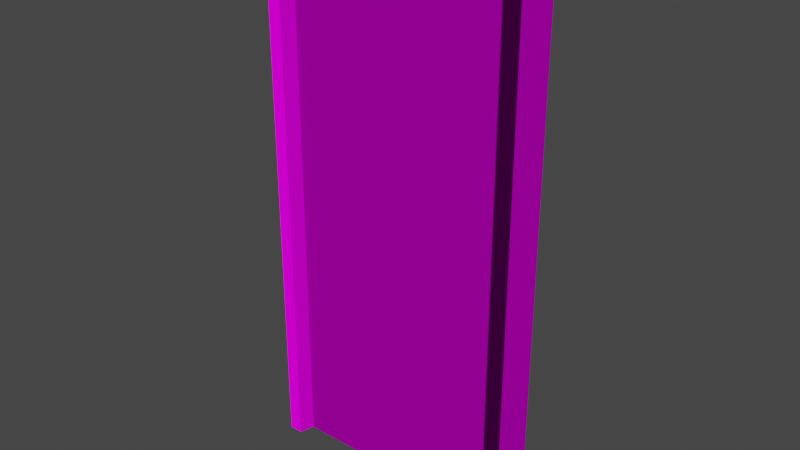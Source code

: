 # Source: door.blend  (saved by Blender 3.5.10; exported with 4.5.12 LTS)
import bpy
from mathutils import Matrix  # noqa: F401  (used for matrix-valued properties, if any)

bpy.ops.wm.read_factory_settings(use_empty=True)
scene = bpy.context.scene
scene.name = 'Scene'

# ---- collections
col_collection = bpy.data.collections.new('Collection'); scene.collection.children.link(col_collection)

# ---- images (referenced by path relative to the original .blend; pixels are not part of the script)
import os
ASSET_DIR = os.environ.get("B2B_ASSET_DIR", "")  # directory of the original .blend (textures are referenced by path, not embedded)
HERE = os.path.dirname(os.path.abspath(__file__))  # packed textures are extracted next to this script under _unpacked/

def load_image(name, relpath, width, height, colorspace="sRGB"):
    """Load a texture the original file referenced (path relative to the .blend, or extracted next to this script)."""
    p = next((c for c in (os.path.join(HERE, relpath), os.path.join(ASSET_DIR, relpath)) if relpath and os.path.exists(c)), "")
    if p:
        img = bpy.data.images.load(p, check_existing=True)
        img.name = name
    else:  # same state as the original file: an image datablock whose file is absent (Cycles renders it pink)
        img = bpy.data.images.new(name, width, height)
        img.source = "FILE"
        img.filepath = "//" + (relpath or name)
    img.colorspace_settings.name = colorspace
    return img
img_dooratlas_png = load_image('doorAtlas.png', 'doorAtlas.png', 1024, 1024, 'sRGB')
img_dooratlas_n_png = load_image('doorAtlas_n.png', 'doorAtlas_n.png', 1024, 1024, 'Non-Color')

# ---- materials (node trees are filled in below, after node groups)
mat_material_001 = bpy.data.materials.new('Material.001')
mat_material_001.use_transparent_shadow = False

# ---- material node trees
mat_material_001.use_nodes = True; mat_material_001.node_tree.nodes.clear()
_N = mat_material_001.node_tree.nodes; _L = mat_material_001.node_tree.links
n0 = _N.new('ShaderNodeBsdfPrincipled'); n0.name = 'Principled BSDF'; n0.location = (10, 300)
n0.distribution = 'GGX'
n0.subsurface_method = 'RANDOM_WALK_SKIN'
n0.inputs[2].default_value = 1.0
n0.inputs[3].default_value = 1.45
n0.inputs[13].default_value = 0.0
n0.inputs[27].default_value = (0.0, 0.0, 0.0, 1.0)
n0.inputs[28].default_value = 1.0
n1 = _N.new('ShaderNodeOutputMaterial'); n1.name = 'Material Output'; n1.location = (300, 300)
n2 = _N.new('ShaderNodeTexImage'); n2.name = 'Image Texture'; n2.location = (-280, 280)
n2.image = img_dooratlas_png
n2.interpolation = 'Closest'
n3 = _N.new('ShaderNodeNormalMap'); n3.name = 'Normal Map'; n3.location = (-253, -122)
n4 = _N.new('ShaderNodeTexImage'); n4.name = 'Image Texture.001'; n4.location = (-574, -89)
n4.image = img_dooratlas_n_png
_L.new(n0.outputs[0], n1.inputs[0])
_L.new(n2.outputs[0], n0.inputs[0])
_L.new(n3.outputs[0], n0.inputs[5])
_L.new(n4.outputs[0], n3.inputs[1])
n1.is_active_output = True

# ---- world
world_world = bpy.data.worlds.new('World'); scene.world = world_world
world_world.use_nodes = True; world_world.node_tree.nodes.clear()
_N = world_world.node_tree.nodes; _L = world_world.node_tree.links
n0 = _N.new('ShaderNodeOutputWorld'); n0.name = 'World Output'; n0.location = (300, 300)
n1 = _N.new('ShaderNodeBackground'); n1.name = 'Background'; n1.location = (10, 300)
n1.inputs[0].default_value = (0.05088, 0.05088, 0.05088, 1.0)
_L.new(n1.outputs[0], n0.inputs[0])
n0.is_active_output = True
world_world.color = (0.05088, 0.05088, 0.05088)
world_world.use_sun_shadow = False
world_world.sun_shadow_jitter_overblur = 0.0

# ---- meshes
me_cube_001 = bpy.data.meshes.new('Cube.001')
me_cube_001.from_pydata([(-0.9257, -0.05826, 0.006008), (-0.9257, -0.05826, 4.383), (0.9257, -0.05826, 0.006008), (0.9257, -0.05826, 4.383), (-0.9666, -0.1755, 0.0001426), (-0.9666, -0.1755, 4.435), (0.9666, -0.1755, 0.0001426), (0.9666, -0.1755, 4.435), (1.094, 0.1755, 4.435), (1.094, 0.1755, 0.0001426), (1.094, -0.1755, 0.0001426), (1.094, -0.1755, 4.435), (-1.079, 0.1755, 0.0001426), (-1.079, -0.1755, 0.0001426), (-1.079, -0.1755, 4.435), (-1.079, 0.1755, 4.435), (-0.9666, -0.1755, 4.54), (-0.9666, 0.1755, 4.54), (0.9666, 0.1755, 4.54), (0.9666, -0.1755, 4.54), (1.094, 0.1755, 4.54), (1.094, -0.1755, 4.54), (-1.079, -0.1755, 4.54), (-1.079, 0.1755, 4.54)], [], [(1, 3, 7, 5), (2, 3, 1, 0), (4, 5, 14, 13), (7, 6, 10, 11), (3, 2, 6, 7), (0, 1, 5, 4), (9, 8, 11, 10), (7, 11, 21, 19), (13, 14, 15, 12), (18, 17, 16, 19), (18, 19, 21, 20), (16, 17, 23, 22), (14, 5, 16, 22), (15, 14, 22, 23), (5, 7, 19, 16), (11, 8, 20, 21)])
_uv = me_cube_001.uv_layers.new(name='UVMap')
_uv.uv.foreach_set('vector', [0.6329, 0.6329, 1.0, 0.6329, 1.0, 1.0, 0.6329, 1.0, 0.5441, 0.001308, 0.5441, 1.0, 0.0, 0.9987, 0.0, 0.0, 0.5663, 0.5663, 1.0, 0.5663, 1.0, 1.0, 0.5663, 1.0, 0.5663, 0.5663, 1.0, 0.5663, 1.0, 1.0, 0.5663, 1.0, 0.6329, 0.6329, 1.0, 0.6329, 1.0, 1.0, 0.6329, 1.0, 0.6329, 0.6329, 1.0, 0.6329, 1.0, 1.0, 0.6329, 1.0, 0.5968, 0.5968, 1.0, 0.5968, 1.0, 1.0, 0.5968, 1.0, 0.5663, 0.5663, 1.0, 0.5663, 1.0, 1.0, 0.5663, 1.0, 0.5968, 0.5968, 1.0, 0.5968, 1.0, 1.0, 0.5968, 1.0, 0.5968, 0.5968, 1.0, 0.5968, 1.0, 1.0, 0.5968, 1.0, 0.5968, 0.5968, 1.0, 0.5968, 1.0, 1.0, 0.5968, 1.0, 0.5968, 0.5968, 1.0, 0.5968, 1.0, 1.0, 0.5968, 1.0, 0.5663, 0.5663, 1.0, 0.5663, 1.0, 1.0, 0.5663, 1.0, 0.5968, 0.5968, 1.0, 0.5968, 1.0, 1.0, 0.5968, 1.0, 0.5663, 0.5663, 1.0, 0.5663, 1.0, 1.0, 0.5663, 1.0, 0.5968, 0.5968, 1.0, 0.5968, 1.0, 1.0, 0.5968, 1.0])
me_cube_001.materials.append(mat_material_001)
me_cube_001.use_mirror_x = True
me_cube_001.update()

# ---- objects
ob_door_col = bpy.data.objects.new('door-col', me_cube_001)

# ---- transforms, parenting, visibility, modifiers, constraints
ob_door_col.location = (0.0, 0.0, 0.0)
ob_door_col.use_mesh_mirror_x = True

# ---- collection membership
col_collection.objects.link(ob_door_col)

# ---- scene / render settings (as saved in the file)
scene.frame_start = 1; scene.frame_end = 250; scene.frame_set(1)
scene.render.engine = 'BLENDER_EEVEE_NEXT'
scene.cycles.sampling_pattern = 'TABULATED_SOBOL'
scene.view_settings.view_transform = 'Filmic'
bpy.context.view_layer.update()

# ---- added for rendering (the .blend has no active camera and no usable light): camera, sun
cam_auto = bpy.data.cameras.new('AutoCamera')
cam_auto.lens = 50.0
cam_auto.sensor_width = 36.0
cam_auto.clip_end = 1000.0
ob_auto_camera = bpy.data.objects.new('AutoCamera', cam_auto)
scene.collection.objects.link(ob_auto_camera)
ob_auto_camera.location = (4.67521, -5.60126, 6.00405)
ob_auto_camera.rotation_euler = (1.09748, -7.21219e-08, 0.694738)
scene.camera = ob_auto_camera
light_auto_sun = bpy.data.lights.new('AutoSun', 'SUN')
light_auto_sun.energy = 3.0
light_auto_sun.angle = 0.0523599
ob_auto_sun = bpy.data.objects.new('AutoSun', light_auto_sun)
scene.collection.objects.link(ob_auto_sun)
ob_auto_sun.rotation_euler = (0.872665, 0.174533, 0.523599)
bpy.context.view_layer.update()
